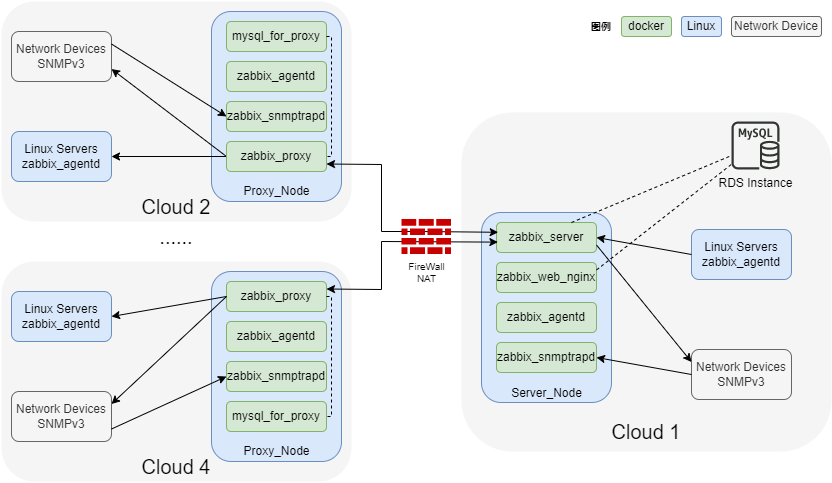

The diagram above was exported from draw.io. Its source (the exported page's mxGraphModel, read from the mxfile embedded in the PNG):
<mxGraphModel dx="1653" dy="1349" grid="1" gridSize="10" guides="1" tooltips="1" connect="1" arrows="1" fold="1" page="1" pageScale="1" pageWidth="827" pageHeight="1169" math="0" shadow="0">
  <root>
    <mxCell id="0" />
    <mxCell id="1" parent="0" />
    <mxCell id="oAMm8HhZgFU2eO_1JUM_-7" value="" style="rounded=1;whiteSpace=wrap;html=1;dashed=1;dashPattern=1 2;strokeWidth=2;fillColor=#f5f5f5;fontColor=#333333;strokeColor=none;" vertex="1" parent="1">
      <mxGeometry x="180" y="140" width="350" height="220" as="geometry" />
    </mxCell>
    <mxCell id="oAMm8HhZgFU2eO_1JUM_-3" value="Linux Servers&lt;br&gt;zabbix_agentd" style="rounded=1;whiteSpace=wrap;html=1;fillColor=#dae8fc;strokeColor=#6c8ebf;" vertex="1" parent="1">
      <mxGeometry x="190" y="270" width="100" height="50" as="geometry" />
    </mxCell>
    <mxCell id="oAMm8HhZgFU2eO_1JUM_-15" value="" style="rounded=1;whiteSpace=wrap;html=1;fillColor=#dae8fc;strokeColor=#6c8ebf;" vertex="1" parent="1">
      <mxGeometry x="390" y="150" width="130" height="190" as="geometry" />
    </mxCell>
    <mxCell id="oAMm8HhZgFU2eO_1JUM_-6" value="Cloud 2" style="text;html=1;strokeColor=none;fillColor=none;align=center;verticalAlign=middle;whiteSpace=wrap;rounded=0;fontSize=20;" vertex="1" parent="1">
      <mxGeometry x="315" y="330" width="80" height="30" as="geometry" />
    </mxCell>
    <mxCell id="oAMm8HhZgFU2eO_1JUM_-13" value="Network Devices&lt;br&gt;SNMPv3" style="rounded=1;whiteSpace=wrap;html=1;fillColor=#f5f5f5;strokeColor=#666666;fontColor=#333333;" vertex="1" parent="1">
      <mxGeometry x="190" y="170" width="100" height="50" as="geometry" />
    </mxCell>
    <mxCell id="oAMm8HhZgFU2eO_1JUM_-4" value="&lt;span&gt;mysql_for_proxy&lt;/span&gt;" style="rounded=1;whiteSpace=wrap;html=1;fillColor=#d5e8d4;strokeColor=#82b366;" vertex="1" parent="1">
      <mxGeometry x="405" y="160" width="100" height="30" as="geometry" />
    </mxCell>
    <mxCell id="oAMm8HhZgFU2eO_1JUM_-16" value="zabbix_agentd" style="rounded=1;whiteSpace=wrap;html=1;fillColor=#d5e8d4;strokeColor=#82b366;" vertex="1" parent="1">
      <mxGeometry x="405" y="200" width="100" height="30" as="geometry" />
    </mxCell>
    <mxCell id="oAMm8HhZgFU2eO_1JUM_-17" value="Proxy_Node" style="text;html=1;strokeColor=none;fillColor=none;align=center;verticalAlign=middle;whiteSpace=wrap;rounded=0;" vertex="1" parent="1">
      <mxGeometry x="417.5" y="315" width="75" height="30" as="geometry" />
    </mxCell>
    <mxCell id="oAMm8HhZgFU2eO_1JUM_-18" value="zabbix_snmptrapd" style="rounded=1;whiteSpace=wrap;html=1;fillColor=#d5e8d4;strokeColor=#82b366;" vertex="1" parent="1">
      <mxGeometry x="405" y="240" width="100" height="30" as="geometry" />
    </mxCell>
    <mxCell id="oAMm8HhZgFU2eO_1JUM_-19" value="" style="endArrow=classic;html=1;rounded=0;fontSize=20;entryX=1;entryY=0.5;entryDx=0;entryDy=0;exitX=0;exitY=0.5;exitDx=0;exitDy=0;" edge="1" parent="1" source="oAMm8HhZgFU2eO_1JUM_-56" target="oAMm8HhZgFU2eO_1JUM_-3">
      <mxGeometry width="50" height="50" relative="1" as="geometry">
        <mxPoint x="470" y="90" as="sourcePoint" />
        <mxPoint x="370" y="70" as="targetPoint" />
      </mxGeometry>
    </mxCell>
    <mxCell id="oAMm8HhZgFU2eO_1JUM_-20" value="" style="endArrow=classic;html=1;rounded=0;fontSize=20;exitX=0;exitY=0.5;exitDx=0;exitDy=0;entryX=1;entryY=0.75;entryDx=0;entryDy=0;" edge="1" parent="1" source="oAMm8HhZgFU2eO_1JUM_-56" target="oAMm8HhZgFU2eO_1JUM_-13">
      <mxGeometry width="50" height="50" relative="1" as="geometry">
        <mxPoint x="410" y="280" as="sourcePoint" />
        <mxPoint x="740" y="350" as="targetPoint" />
        <Array as="points" />
      </mxGeometry>
    </mxCell>
    <mxCell id="oAMm8HhZgFU2eO_1JUM_-21" value="" style="endArrow=classic;html=1;rounded=0;fontSize=20;entryX=0;entryY=0.5;entryDx=0;entryDy=0;exitX=1;exitY=0.25;exitDx=0;exitDy=0;" edge="1" parent="1" source="oAMm8HhZgFU2eO_1JUM_-13" target="oAMm8HhZgFU2eO_1JUM_-18">
      <mxGeometry width="50" height="50" relative="1" as="geometry">
        <mxPoint x="410" y="280" as="sourcePoint" />
        <mxPoint x="460" y="230" as="targetPoint" />
      </mxGeometry>
    </mxCell>
    <mxCell id="oAMm8HhZgFU2eO_1JUM_-38" value="&lt;span style=&quot;font-size: 20px&quot;&gt;......&lt;/span&gt;" style="text;html=1;strokeColor=none;fillColor=none;align=center;verticalAlign=middle;whiteSpace=wrap;rounded=0;labelBackgroundColor=none;labelBorderColor=none;fontSize=10;fontColor=default;" vertex="1" parent="1">
      <mxGeometry x="325" y="360" width="60" height="30" as="geometry" />
    </mxCell>
    <mxCell id="oAMm8HhZgFU2eO_1JUM_-39" value="" style="rounded=1;whiteSpace=wrap;html=1;dashed=1;dashPattern=1 2;strokeWidth=2;fillColor=#f5f5f5;fontColor=#333333;strokeColor=none;" vertex="1" parent="1">
      <mxGeometry x="640" y="251" width="370" height="339" as="geometry" />
    </mxCell>
    <mxCell id="oAMm8HhZgFU2eO_1JUM_-40" value="&lt;span&gt;Linux Servers&lt;/span&gt;&lt;br&gt;&lt;span&gt;zabbix_agentd&lt;/span&gt;" style="rounded=1;whiteSpace=wrap;html=1;fillColor=#dae8fc;strokeColor=#6c8ebf;" vertex="1" parent="1">
      <mxGeometry x="870" y="368" width="100" height="50" as="geometry" />
    </mxCell>
    <mxCell id="oAMm8HhZgFU2eO_1JUM_-41" value="" style="rounded=1;whiteSpace=wrap;html=1;fillColor=#dae8fc;strokeColor=#6c8ebf;" vertex="1" parent="1">
      <mxGeometry x="660" y="351" width="130" height="190" as="geometry" />
    </mxCell>
    <mxCell id="oAMm8HhZgFU2eO_1JUM_-42" value="Cloud 1" style="text;html=1;strokeColor=none;fillColor=none;align=center;verticalAlign=middle;whiteSpace=wrap;rounded=0;fontSize=20;" vertex="1" parent="1">
      <mxGeometry x="785" y="555" width="80" height="30" as="geometry" />
    </mxCell>
    <mxCell id="oAMm8HhZgFU2eO_1JUM_-43" value="Network Devices&lt;br&gt;SNMPv3" style="rounded=1;whiteSpace=wrap;html=1;fillColor=#f5f5f5;fontColor=#333333;strokeColor=#666666;" vertex="1" parent="1">
      <mxGeometry x="870" y="488" width="100" height="50" as="geometry" />
    </mxCell>
    <mxCell id="oAMm8HhZgFU2eO_1JUM_-44" value="zabbix_server" style="rounded=1;whiteSpace=wrap;html=1;fillColor=#d5e8d4;strokeColor=#82b366;" vertex="1" parent="1">
      <mxGeometry x="675" y="361" width="100" height="30" as="geometry" />
    </mxCell>
    <mxCell id="oAMm8HhZgFU2eO_1JUM_-45" value="zabbix_agentd" style="rounded=1;whiteSpace=wrap;html=1;fillColor=#d5e8d4;strokeColor=#82b366;" vertex="1" parent="1">
      <mxGeometry x="675" y="441" width="100" height="30" as="geometry" />
    </mxCell>
    <mxCell id="oAMm8HhZgFU2eO_1JUM_-46" value="Server_Node" style="text;html=1;strokeColor=none;fillColor=none;align=center;verticalAlign=middle;whiteSpace=wrap;rounded=0;" vertex="1" parent="1">
      <mxGeometry x="687.5" y="517" width="75" height="30" as="geometry" />
    </mxCell>
    <mxCell id="oAMm8HhZgFU2eO_1JUM_-47" value="zabbix_snmptrapd" style="rounded=1;whiteSpace=wrap;html=1;fillColor=#d5e8d4;strokeColor=#82b366;" vertex="1" parent="1">
      <mxGeometry x="675" y="481" width="100" height="30" as="geometry" />
    </mxCell>
    <mxCell id="oAMm8HhZgFU2eO_1JUM_-53" value="zabbix_web_nginx" style="rounded=1;whiteSpace=wrap;html=1;fillColor=#d5e8d4;strokeColor=#82b366;" vertex="1" parent="1">
      <mxGeometry x="675" y="401" width="100" height="30" as="geometry" />
    </mxCell>
    <mxCell id="oAMm8HhZgFU2eO_1JUM_-55" value="RDS Instance" style="sketch=0;outlineConnect=0;dashed=0;verticalLabelPosition=bottom;verticalAlign=top;align=center;html=1;fontSize=12;fontStyle=0;aspect=fixed;pointerEvents=1;shape=mxgraph.aws4.rds_mysql_instance;rounded=1;labelBackgroundColor=none;labelBorderColor=none;shadow=0;fillColor=#313631;strokeColor=#82b366;" vertex="1" parent="1">
      <mxGeometry x="910" y="260" width="48" height="48" as="geometry" />
    </mxCell>
    <mxCell id="oAMm8HhZgFU2eO_1JUM_-56" value="zabbix_proxy" style="rounded=1;whiteSpace=wrap;html=1;fillColor=#d5e8d4;strokeColor=#82b366;" vertex="1" parent="1">
      <mxGeometry x="405" y="280" width="100" height="30" as="geometry" />
    </mxCell>
    <mxCell id="oAMm8HhZgFU2eO_1JUM_-59" value="" style="endArrow=classic;html=1;rounded=0;fontSize=20;entryX=1;entryY=0.5;entryDx=0;entryDy=0;exitX=0;exitY=0.5;exitDx=0;exitDy=0;" edge="1" parent="1" source="oAMm8HhZgFU2eO_1JUM_-40" target="oAMm8HhZgFU2eO_1JUM_-44">
      <mxGeometry width="50" height="50" relative="1" as="geometry">
        <mxPoint x="870" y="388" as="sourcePoint" />
        <mxPoint x="1135" y="351.0000000000002" as="targetPoint" />
      </mxGeometry>
    </mxCell>
    <mxCell id="oAMm8HhZgFU2eO_1JUM_-60" value="" style="endArrow=classic;html=1;rounded=0;fontSize=20;exitX=1;exitY=0.75;exitDx=0;exitDy=0;entryX=0;entryY=0.25;entryDx=0;entryDy=0;" edge="1" parent="1" source="oAMm8HhZgFU2eO_1JUM_-44" target="oAMm8HhZgFU2eO_1JUM_-43">
      <mxGeometry width="50" height="50" relative="1" as="geometry">
        <mxPoint x="880.0000000000002" y="402.9999999999999" as="sourcePoint" />
        <mxPoint x="950" y="448" as="targetPoint" />
      </mxGeometry>
    </mxCell>
    <mxCell id="oAMm8HhZgFU2eO_1JUM_-61" value="" style="endArrow=classic;html=1;rounded=0;fontSize=20;entryX=1;entryY=0.5;entryDx=0;entryDy=0;exitX=0;exitY=0.5;exitDx=0;exitDy=0;" edge="1" parent="1" source="oAMm8HhZgFU2eO_1JUM_-43" target="oAMm8HhZgFU2eO_1JUM_-47">
      <mxGeometry width="50" height="50" relative="1" as="geometry">
        <mxPoint x="880.0000000000002" y="498" as="sourcePoint" />
        <mxPoint x="785.0000000000002" y="393.5" as="targetPoint" />
      </mxGeometry>
    </mxCell>
    <mxCell id="oAMm8HhZgFU2eO_1JUM_-63" value="" style="endArrow=none;dashed=1;html=1;rounded=0;fontSize=20;fontColor=default;exitX=0.75;exitY=0;exitDx=0;exitDy=0;" edge="1" parent="1" source="oAMm8HhZgFU2eO_1JUM_-44" target="oAMm8HhZgFU2eO_1JUM_-55">
      <mxGeometry width="50" height="50" relative="1" as="geometry">
        <mxPoint x="770" y="518" as="sourcePoint" />
        <mxPoint x="820" y="468" as="targetPoint" />
      </mxGeometry>
    </mxCell>
    <mxCell id="oAMm8HhZgFU2eO_1JUM_-64" value="" style="endArrow=none;dashed=1;html=1;rounded=0;fontSize=20;fontColor=default;exitX=1;exitY=0.25;exitDx=0;exitDy=0;" edge="1" parent="1" source="oAMm8HhZgFU2eO_1JUM_-53" target="oAMm8HhZgFU2eO_1JUM_-55">
      <mxGeometry width="50" height="50" relative="1" as="geometry">
        <mxPoint x="760.0000000000002" y="371" as="sourcePoint" />
        <mxPoint x="920" y="304.0434782608693" as="targetPoint" />
      </mxGeometry>
    </mxCell>
    <mxCell id="oAMm8HhZgFU2eO_1JUM_-67" value="" style="endArrow=none;dashed=1;html=1;rounded=0;fontSize=20;fontColor=default;exitX=1;exitY=0.5;exitDx=0;exitDy=0;entryX=1;entryY=0.5;entryDx=0;entryDy=0;" edge="1" parent="1" source="oAMm8HhZgFU2eO_1JUM_-4" target="oAMm8HhZgFU2eO_1JUM_-56">
      <mxGeometry width="50" height="50" relative="1" as="geometry">
        <mxPoint x="600" y="330" as="sourcePoint" />
        <mxPoint x="650" y="280" as="targetPoint" />
        <Array as="points">
          <mxPoint x="510" y="175" />
          <mxPoint x="510" y="295" />
        </Array>
      </mxGeometry>
    </mxCell>
    <mxCell id="oAMm8HhZgFU2eO_1JUM_-68" value="" style="rounded=1;whiteSpace=wrap;html=1;dashed=1;dashPattern=1 2;strokeWidth=2;fillColor=#f5f5f5;fontColor=#333333;strokeColor=none;" vertex="1" parent="1">
      <mxGeometry x="180" y="400" width="350" height="220" as="geometry" />
    </mxCell>
    <mxCell id="oAMm8HhZgFU2eO_1JUM_-69" value="Linux Servers&lt;br&gt;zabbix_agentd" style="rounded=1;whiteSpace=wrap;html=1;fillColor=#dae8fc;strokeColor=#6c8ebf;" vertex="1" parent="1">
      <mxGeometry x="190" y="430" width="100" height="50" as="geometry" />
    </mxCell>
    <mxCell id="oAMm8HhZgFU2eO_1JUM_-70" value="" style="rounded=1;whiteSpace=wrap;html=1;fillColor=#dae8fc;strokeColor=#6c8ebf;" vertex="1" parent="1">
      <mxGeometry x="390" y="410" width="130" height="190" as="geometry" />
    </mxCell>
    <mxCell id="oAMm8HhZgFU2eO_1JUM_-71" value="Cloud 4" style="text;html=1;strokeColor=none;fillColor=none;align=center;verticalAlign=middle;whiteSpace=wrap;rounded=0;fontSize=20;" vertex="1" parent="1">
      <mxGeometry x="315" y="590" width="80" height="30" as="geometry" />
    </mxCell>
    <mxCell id="oAMm8HhZgFU2eO_1JUM_-72" value="Network Devices&lt;br&gt;SNMPv3" style="rounded=1;whiteSpace=wrap;html=1;fillColor=#f5f5f5;strokeColor=#666666;fontColor=#333333;" vertex="1" parent="1">
      <mxGeometry x="190" y="530" width="100" height="50" as="geometry" />
    </mxCell>
    <mxCell id="oAMm8HhZgFU2eO_1JUM_-73" value="zabbix_proxy" style="rounded=1;whiteSpace=wrap;html=1;fillColor=#d5e8d4;strokeColor=#82b366;" vertex="1" parent="1">
      <mxGeometry x="405" y="420" width="100" height="30" as="geometry" />
    </mxCell>
    <mxCell id="oAMm8HhZgFU2eO_1JUM_-74" value="zabbix_agentd" style="rounded=1;whiteSpace=wrap;html=1;fillColor=#d5e8d4;strokeColor=#82b366;" vertex="1" parent="1">
      <mxGeometry x="405" y="460" width="100" height="30" as="geometry" />
    </mxCell>
    <mxCell id="oAMm8HhZgFU2eO_1JUM_-75" value="Proxy_Node" style="text;html=1;strokeColor=none;fillColor=none;align=center;verticalAlign=middle;whiteSpace=wrap;rounded=0;" vertex="1" parent="1">
      <mxGeometry x="417.5" y="575" width="75" height="30" as="geometry" />
    </mxCell>
    <mxCell id="oAMm8HhZgFU2eO_1JUM_-76" value="zabbix_snmptrapd" style="rounded=1;whiteSpace=wrap;html=1;fillColor=#d5e8d4;strokeColor=#82b366;" vertex="1" parent="1">
      <mxGeometry x="405" y="500" width="100" height="30" as="geometry" />
    </mxCell>
    <mxCell id="oAMm8HhZgFU2eO_1JUM_-77" value="" style="endArrow=classic;html=1;rounded=0;fontSize=20;entryX=1;entryY=0.5;entryDx=0;entryDy=0;exitX=0;exitY=0.5;exitDx=0;exitDy=0;" edge="1" source="oAMm8HhZgFU2eO_1JUM_-73" target="oAMm8HhZgFU2eO_1JUM_-69" parent="1">
      <mxGeometry width="50" height="50" relative="1" as="geometry">
        <mxPoint x="400" y="435" as="sourcePoint" />
        <mxPoint x="370" y="330" as="targetPoint" />
      </mxGeometry>
    </mxCell>
    <mxCell id="oAMm8HhZgFU2eO_1JUM_-78" value="" style="endArrow=classic;html=1;rounded=0;fontSize=20;exitX=0;exitY=0.5;exitDx=0;exitDy=0;entryX=1;entryY=0.25;entryDx=0;entryDy=0;" edge="1" source="oAMm8HhZgFU2eO_1JUM_-73" target="oAMm8HhZgFU2eO_1JUM_-72" parent="1">
      <mxGeometry width="50" height="50" relative="1" as="geometry">
        <mxPoint x="410" y="540" as="sourcePoint" />
        <mxPoint x="740" y="610" as="targetPoint" />
        <Array as="points" />
      </mxGeometry>
    </mxCell>
    <mxCell id="oAMm8HhZgFU2eO_1JUM_-79" value="" style="endArrow=classic;html=1;rounded=0;fontSize=20;entryX=0;entryY=0.5;entryDx=0;entryDy=0;exitX=1;exitY=0.75;exitDx=0;exitDy=0;" edge="1" source="oAMm8HhZgFU2eO_1JUM_-72" target="oAMm8HhZgFU2eO_1JUM_-76" parent="1">
      <mxGeometry width="50" height="50" relative="1" as="geometry">
        <mxPoint x="410" y="540" as="sourcePoint" />
        <mxPoint x="460" y="490" as="targetPoint" />
      </mxGeometry>
    </mxCell>
    <mxCell id="oAMm8HhZgFU2eO_1JUM_-80" value="mysql_for_proxy" style="rounded=1;whiteSpace=wrap;html=1;fillColor=#d5e8d4;strokeColor=#82b366;" vertex="1" parent="1">
      <mxGeometry x="405" y="540" width="100" height="30" as="geometry" />
    </mxCell>
    <mxCell id="oAMm8HhZgFU2eO_1JUM_-81" value="" style="endArrow=none;dashed=1;html=1;rounded=0;fontSize=20;fontColor=default;exitX=1;exitY=0.5;exitDx=0;exitDy=0;entryX=1;entryY=0.5;entryDx=0;entryDy=0;" edge="1" source="oAMm8HhZgFU2eO_1JUM_-73" target="oAMm8HhZgFU2eO_1JUM_-80" parent="1">
      <mxGeometry width="50" height="50" relative="1" as="geometry">
        <mxPoint x="600" y="590" as="sourcePoint" />
        <mxPoint x="650" y="540" as="targetPoint" />
        <Array as="points">
          <mxPoint x="510" y="435" />
          <mxPoint x="510" y="555" />
        </Array>
      </mxGeometry>
    </mxCell>
    <mxCell id="oAMm8HhZgFU2eO_1JUM_-82" value="" style="endArrow=classic;startArrow=classic;html=1;rounded=0;fontSize=20;fontColor=default;entryX=0.017;entryY=0.326;entryDx=0;entryDy=0;exitX=1;exitY=0.75;exitDx=0;exitDy=0;entryPerimeter=0;" edge="1" parent="1" source="oAMm8HhZgFU2eO_1JUM_-56" target="oAMm8HhZgFU2eO_1JUM_-44">
      <mxGeometry width="50" height="50" relative="1" as="geometry">
        <mxPoint x="510" y="180" as="sourcePoint" />
        <mxPoint x="610" y="440" as="targetPoint" />
        <Array as="points">
          <mxPoint x="560" y="303" />
          <mxPoint x="560" y="370" />
          <mxPoint x="600" y="370" />
        </Array>
      </mxGeometry>
    </mxCell>
    <mxCell id="oAMm8HhZgFU2eO_1JUM_-83" value="" style="endArrow=classic;startArrow=classic;html=1;rounded=0;fontSize=20;fontColor=default;exitX=1;exitY=0.25;exitDx=0;exitDy=0;entryX=0.014;entryY=0.654;entryDx=0;entryDy=0;entryPerimeter=0;" edge="1" parent="1" source="oAMm8HhZgFU2eO_1JUM_-73" target="oAMm8HhZgFU2eO_1JUM_-44">
      <mxGeometry width="50" height="50" relative="1" as="geometry">
        <mxPoint x="640" y="520" as="sourcePoint" />
        <mxPoint x="660" y="290" as="targetPoint" />
        <Array as="points">
          <mxPoint x="560" y="428" />
          <mxPoint x="560" y="380" />
        </Array>
      </mxGeometry>
    </mxCell>
    <mxCell id="oAMm8HhZgFU2eO_1JUM_-57" value="FireWall&lt;br&gt;NAT" style="verticalLabelPosition=bottom;sketch=0;html=1;fillColor=#C90000;strokeColor=none;verticalAlign=top;pointerEvents=1;align=center;shape=mxgraph.cisco_safe.security_icons.firewall;rounded=1;labelBackgroundColor=none;labelBorderColor=none;fontSize=10;fontColor=default;gradientColor=none;" vertex="1" parent="1">
      <mxGeometry x="580" y="357.5" width="49.5" height="35" as="geometry" />
    </mxCell>
    <mxCell id="oAMm8HhZgFU2eO_1JUM_-85" value="docker" style="rounded=1;whiteSpace=wrap;html=1;fillColor=#d5e8d4;strokeColor=#82b366;" vertex="1" parent="1">
      <mxGeometry x="800" y="155" width="50" height="20" as="geometry" />
    </mxCell>
    <mxCell id="oAMm8HhZgFU2eO_1JUM_-86" value="Linux" style="rounded=1;whiteSpace=wrap;html=1;fillColor=#dae8fc;strokeColor=#6c8ebf;" vertex="1" parent="1">
      <mxGeometry x="860" y="155" width="40" height="20" as="geometry" />
    </mxCell>
    <mxCell id="oAMm8HhZgFU2eO_1JUM_-88" value="Network Device" style="rounded=1;whiteSpace=wrap;html=1;fillColor=#f5f5f5;fontColor=#333333;strokeColor=#666666;" vertex="1" parent="1">
      <mxGeometry x="910" y="155" width="90" height="20" as="geometry" />
    </mxCell>
    <mxCell id="oAMm8HhZgFU2eO_1JUM_-90" value="图例" style="text;html=1;strokeColor=none;fillColor=none;align=center;verticalAlign=middle;whiteSpace=wrap;rounded=0;shadow=0;labelBackgroundColor=none;labelBorderColor=none;sketch=0;fontSize=10;fontColor=default;fontStyle=1" vertex="1" parent="1">
      <mxGeometry x="750" y="150" width="60" height="30" as="geometry" />
    </mxCell>
  </root>
</mxGraphModel>